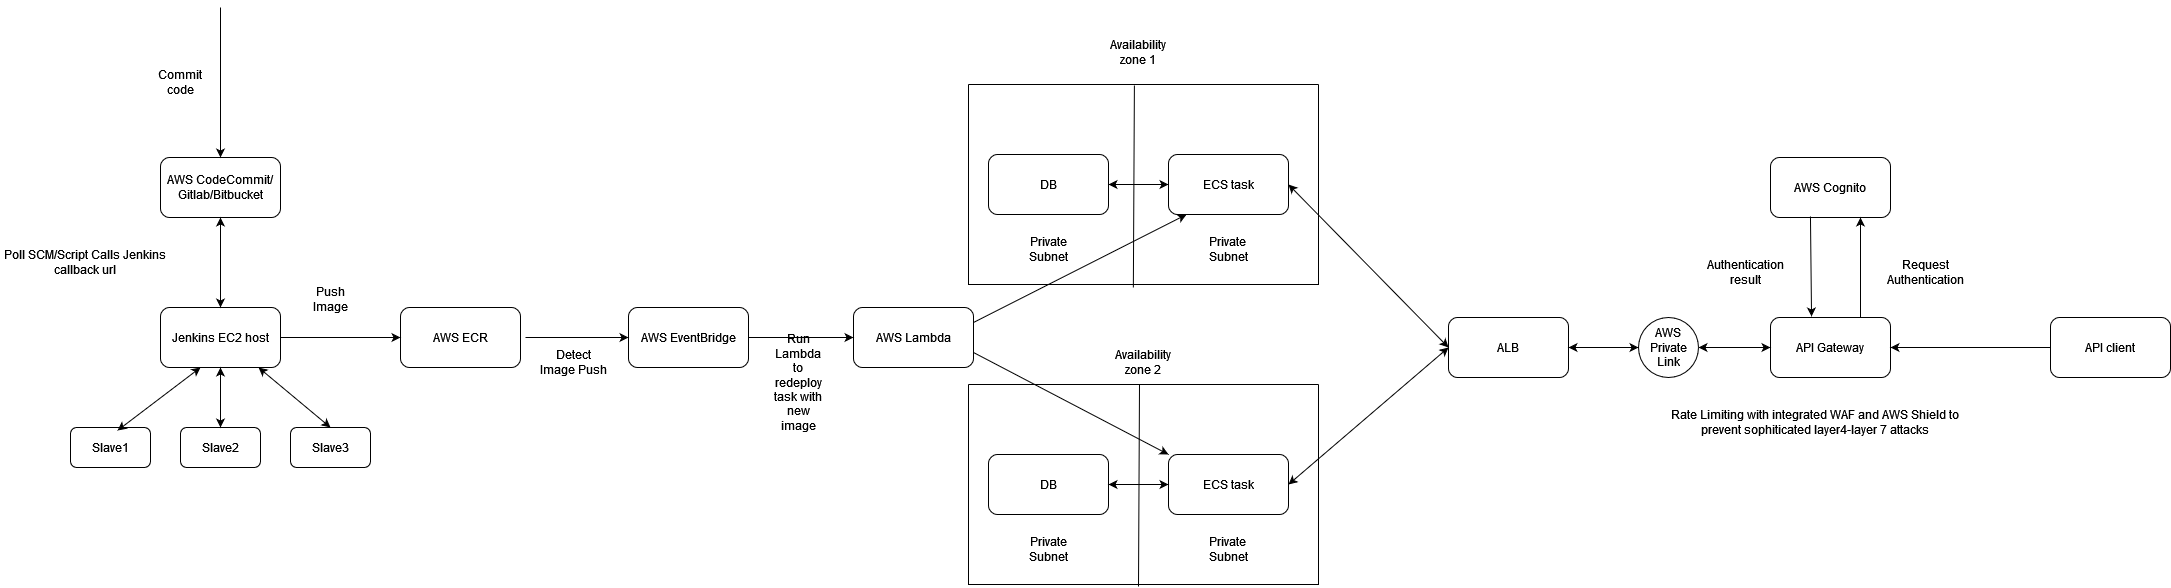

The diagram above was exported from draw.io. Its source (the exported page's mxGraphModel, read from the mxfile embedded in the PNG):
<mxGraphModel dx="2494" dy="1522" grid="1" gridSize="10" guides="1" tooltips="1" connect="1" arrows="1" fold="1" page="1" pageScale="1" pageWidth="850" pageHeight="1100" math="0" shadow="0">
  <root>
    <mxCell id="0" />
    <mxCell id="1" parent="0" />
    <mxCell id="sbqh-n3DwyTMwUm3RKA4-1" value="API Gateway" style="rounded=1;whiteSpace=wrap;html=1;" vertex="1" parent="1">
      <mxGeometry x="432" y="190" width="120" height="60" as="geometry" />
    </mxCell>
    <mxCell id="sbqh-n3DwyTMwUm3RKA4-2" value="AWS Cognito" style="rounded=1;whiteSpace=wrap;html=1;" vertex="1" parent="1">
      <mxGeometry x="432" y="30" width="120" height="60" as="geometry" />
    </mxCell>
    <mxCell id="sbqh-n3DwyTMwUm3RKA4-6" value="" style="endArrow=classic;html=1;rounded=0;entryX=0.75;entryY=1;entryDx=0;entryDy=0;exitX=0.75;exitY=0;exitDx=0;exitDy=0;" edge="1" parent="1" source="sbqh-n3DwyTMwUm3RKA4-1" target="sbqh-n3DwyTMwUm3RKA4-2">
      <mxGeometry width="50" height="50" relative="1" as="geometry">
        <mxPoint x="462" y="240" as="sourcePoint" />
        <mxPoint x="512" y="190" as="targetPoint" />
      </mxGeometry>
    </mxCell>
    <mxCell id="sbqh-n3DwyTMwUm3RKA4-7" value="Request Authentication" style="text;html=1;align=center;verticalAlign=middle;whiteSpace=wrap;rounded=0;" vertex="1" parent="1">
      <mxGeometry x="532" y="130" width="110" height="30" as="geometry" />
    </mxCell>
    <mxCell id="sbqh-n3DwyTMwUm3RKA4-8" value="" style="endArrow=classic;html=1;rounded=0;exitX=0.333;exitY=0.983;exitDx=0;exitDy=0;exitPerimeter=0;entryX=0.342;entryY=-0.017;entryDx=0;entryDy=0;entryPerimeter=0;" edge="1" parent="1" source="sbqh-n3DwyTMwUm3RKA4-2" target="sbqh-n3DwyTMwUm3RKA4-1">
      <mxGeometry width="50" height="50" relative="1" as="geometry">
        <mxPoint x="462" y="240" as="sourcePoint" />
        <mxPoint x="512" y="190" as="targetPoint" />
      </mxGeometry>
    </mxCell>
    <mxCell id="sbqh-n3DwyTMwUm3RKA4-10" value="Authentication result" style="text;html=1;align=center;verticalAlign=middle;whiteSpace=wrap;rounded=0;" vertex="1" parent="1">
      <mxGeometry x="352" y="130" width="110" height="30" as="geometry" />
    </mxCell>
    <mxCell id="sbqh-n3DwyTMwUm3RKA4-11" value="API client" style="rounded=1;whiteSpace=wrap;html=1;" vertex="1" parent="1">
      <mxGeometry x="712" y="190" width="120" height="60" as="geometry" />
    </mxCell>
    <mxCell id="sbqh-n3DwyTMwUm3RKA4-12" value="" style="endArrow=classic;html=1;rounded=0;exitX=0;exitY=0.5;exitDx=0;exitDy=0;" edge="1" parent="1" source="sbqh-n3DwyTMwUm3RKA4-11" target="sbqh-n3DwyTMwUm3RKA4-1">
      <mxGeometry width="50" height="50" relative="1" as="geometry">
        <mxPoint x="462" y="240" as="sourcePoint" />
        <mxPoint x="512" y="190" as="targetPoint" />
      </mxGeometry>
    </mxCell>
    <mxCell id="sbqh-n3DwyTMwUm3RKA4-13" value="ALB" style="rounded=1;whiteSpace=wrap;html=1;glass=0;" vertex="1" parent="1">
      <mxGeometry x="110" y="190" width="120" height="60" as="geometry" />
    </mxCell>
    <mxCell id="sbqh-n3DwyTMwUm3RKA4-22" value="" style="swimlane;startSize=0;" vertex="1" parent="1">
      <mxGeometry x="-370" y="-43" width="350" height="200" as="geometry" />
    </mxCell>
    <mxCell id="sbqh-n3DwyTMwUm3RKA4-23" value="ECS task" style="rounded=1;whiteSpace=wrap;html=1;" vertex="1" parent="sbqh-n3DwyTMwUm3RKA4-22">
      <mxGeometry x="200" y="70" width="120" height="60" as="geometry" />
    </mxCell>
    <mxCell id="sbqh-n3DwyTMwUm3RKA4-25" value="DB" style="rounded=1;whiteSpace=wrap;html=1;" vertex="1" parent="sbqh-n3DwyTMwUm3RKA4-22">
      <mxGeometry x="20" y="70" width="120" height="60" as="geometry" />
    </mxCell>
    <mxCell id="sbqh-n3DwyTMwUm3RKA4-26" value="Private Subnet" style="text;html=1;align=center;verticalAlign=middle;whiteSpace=wrap;rounded=0;" vertex="1" parent="sbqh-n3DwyTMwUm3RKA4-22">
      <mxGeometry x="50" y="150" width="60" height="30" as="geometry" />
    </mxCell>
    <mxCell id="sbqh-n3DwyTMwUm3RKA4-27" value="Private&lt;br&gt;Subnet" style="text;html=1;align=center;verticalAlign=middle;whiteSpace=wrap;rounded=0;" vertex="1" parent="sbqh-n3DwyTMwUm3RKA4-22">
      <mxGeometry x="230" y="150" width="60" height="30" as="geometry" />
    </mxCell>
    <mxCell id="sbqh-n3DwyTMwUm3RKA4-28" value="" style="endArrow=classic;startArrow=classic;html=1;rounded=0;exitX=1;exitY=0.5;exitDx=0;exitDy=0;entryX=0;entryY=0.5;entryDx=0;entryDy=0;" edge="1" parent="sbqh-n3DwyTMwUm3RKA4-22" source="sbqh-n3DwyTMwUm3RKA4-25" target="sbqh-n3DwyTMwUm3RKA4-23">
      <mxGeometry width="50" height="50" relative="1" as="geometry">
        <mxPoint x="300" y="190" as="sourcePoint" />
        <mxPoint x="350" y="140" as="targetPoint" />
      </mxGeometry>
    </mxCell>
    <mxCell id="sbqh-n3DwyTMwUm3RKA4-24" value="" style="endArrow=none;html=1;rounded=0;exitX=0.471;exitY=1.015;exitDx=0;exitDy=0;exitPerimeter=0;entryX=0.474;entryY=0.005;entryDx=0;entryDy=0;entryPerimeter=0;" edge="1" parent="1" source="sbqh-n3DwyTMwUm3RKA4-22" target="sbqh-n3DwyTMwUm3RKA4-22">
      <mxGeometry width="50" height="50" relative="1" as="geometry">
        <mxPoint x="-70" y="200" as="sourcePoint" />
        <mxPoint x="-20" y="150" as="targetPoint" />
      </mxGeometry>
    </mxCell>
    <mxCell id="sbqh-n3DwyTMwUm3RKA4-32" value="" style="endArrow=classic;startArrow=classic;html=1;rounded=0;exitX=0;exitY=0.5;exitDx=0;exitDy=0;entryX=1;entryY=0.5;entryDx=0;entryDy=0;" edge="1" parent="1" source="sbqh-n3DwyTMwUm3RKA4-13" target="sbqh-n3DwyTMwUm3RKA4-23">
      <mxGeometry width="50" height="50" relative="1" as="geometry">
        <mxPoint x="220" y="200" as="sourcePoint" />
        <mxPoint x="270" y="150" as="targetPoint" />
      </mxGeometry>
    </mxCell>
    <mxCell id="sbqh-n3DwyTMwUm3RKA4-33" value="Availability zone 1" style="text;html=1;align=center;verticalAlign=middle;whiteSpace=wrap;rounded=0;" vertex="1" parent="1">
      <mxGeometry x="-230" y="-90" width="60" height="30" as="geometry" />
    </mxCell>
    <mxCell id="sbqh-n3DwyTMwUm3RKA4-34" value="" style="swimlane;startSize=0;" vertex="1" parent="1">
      <mxGeometry x="-370" y="257" width="350" height="200" as="geometry" />
    </mxCell>
    <mxCell id="sbqh-n3DwyTMwUm3RKA4-35" value="ECS task" style="rounded=1;whiteSpace=wrap;html=1;" vertex="1" parent="sbqh-n3DwyTMwUm3RKA4-34">
      <mxGeometry x="200" y="70" width="120" height="60" as="geometry" />
    </mxCell>
    <mxCell id="sbqh-n3DwyTMwUm3RKA4-36" value="DB" style="rounded=1;whiteSpace=wrap;html=1;" vertex="1" parent="sbqh-n3DwyTMwUm3RKA4-34">
      <mxGeometry x="20" y="70" width="120" height="60" as="geometry" />
    </mxCell>
    <mxCell id="sbqh-n3DwyTMwUm3RKA4-37" value="Private Subnet" style="text;html=1;align=center;verticalAlign=middle;whiteSpace=wrap;rounded=0;" vertex="1" parent="sbqh-n3DwyTMwUm3RKA4-34">
      <mxGeometry x="50" y="150" width="60" height="30" as="geometry" />
    </mxCell>
    <mxCell id="sbqh-n3DwyTMwUm3RKA4-38" value="Private&lt;br&gt;Subnet" style="text;html=1;align=center;verticalAlign=middle;whiteSpace=wrap;rounded=0;" vertex="1" parent="sbqh-n3DwyTMwUm3RKA4-34">
      <mxGeometry x="230" y="150" width="60" height="30" as="geometry" />
    </mxCell>
    <mxCell id="sbqh-n3DwyTMwUm3RKA4-39" value="" style="endArrow=classic;startArrow=classic;html=1;rounded=0;exitX=1;exitY=0.5;exitDx=0;exitDy=0;entryX=0;entryY=0.5;entryDx=0;entryDy=0;" edge="1" parent="sbqh-n3DwyTMwUm3RKA4-34" source="sbqh-n3DwyTMwUm3RKA4-36" target="sbqh-n3DwyTMwUm3RKA4-35">
      <mxGeometry width="50" height="50" relative="1" as="geometry">
        <mxPoint x="300" y="190" as="sourcePoint" />
        <mxPoint x="350" y="140" as="targetPoint" />
      </mxGeometry>
    </mxCell>
    <mxCell id="sbqh-n3DwyTMwUm3RKA4-43" value="" style="endArrow=none;html=1;rounded=0;exitX=0.471;exitY=1.015;exitDx=0;exitDy=0;exitPerimeter=0;entryX=0.474;entryY=0.005;entryDx=0;entryDy=0;entryPerimeter=0;" edge="1" parent="sbqh-n3DwyTMwUm3RKA4-34">
      <mxGeometry width="50" height="50" relative="1" as="geometry">
        <mxPoint x="170" y="202" as="sourcePoint" />
        <mxPoint x="171" as="targetPoint" />
      </mxGeometry>
    </mxCell>
    <mxCell id="sbqh-n3DwyTMwUm3RKA4-40" value="Availability zone 2" style="text;html=1;align=center;verticalAlign=middle;whiteSpace=wrap;rounded=0;" vertex="1" parent="1">
      <mxGeometry x="-225" y="220" width="60" height="30" as="geometry" />
    </mxCell>
    <mxCell id="sbqh-n3DwyTMwUm3RKA4-44" value="" style="endArrow=classic;startArrow=classic;html=1;rounded=0;exitX=1;exitY=0.5;exitDx=0;exitDy=0;" edge="1" parent="1" source="sbqh-n3DwyTMwUm3RKA4-35">
      <mxGeometry width="50" height="50" relative="1" as="geometry">
        <mxPoint x="-160" y="290" as="sourcePoint" />
        <mxPoint x="110" y="220" as="targetPoint" />
      </mxGeometry>
    </mxCell>
    <mxCell id="sbqh-n3DwyTMwUm3RKA4-47" value="Jenkins EC2 host" style="rounded=1;whiteSpace=wrap;html=1;" vertex="1" parent="1">
      <mxGeometry x="-1178" y="180" width="120" height="60" as="geometry" />
    </mxCell>
    <mxCell id="sbqh-n3DwyTMwUm3RKA4-48" value="AWS ECR" style="rounded=1;whiteSpace=wrap;html=1;" vertex="1" parent="1">
      <mxGeometry x="-938" y="180" width="120" height="60" as="geometry" />
    </mxCell>
    <mxCell id="sbqh-n3DwyTMwUm3RKA4-49" value="Slave1" style="rounded=1;whiteSpace=wrap;html=1;" vertex="1" parent="1">
      <mxGeometry x="-1268" y="300" width="80" height="40" as="geometry" />
    </mxCell>
    <mxCell id="sbqh-n3DwyTMwUm3RKA4-50" value="Slave3" style="rounded=1;whiteSpace=wrap;html=1;" vertex="1" parent="1">
      <mxGeometry x="-1048" y="300" width="80" height="40" as="geometry" />
    </mxCell>
    <mxCell id="sbqh-n3DwyTMwUm3RKA4-51" value="Slave2" style="rounded=1;whiteSpace=wrap;html=1;" vertex="1" parent="1">
      <mxGeometry x="-1158" y="300" width="80" height="40" as="geometry" />
    </mxCell>
    <mxCell id="sbqh-n3DwyTMwUm3RKA4-52" value="" style="endArrow=classic;startArrow=classic;html=1;rounded=0;entryX=0.588;entryY=0.075;entryDx=0;entryDy=0;entryPerimeter=0;" edge="1" parent="1" target="sbqh-n3DwyTMwUm3RKA4-49">
      <mxGeometry width="50" height="50" relative="1" as="geometry">
        <mxPoint x="-1138" y="240" as="sourcePoint" />
        <mxPoint x="-1088" y="190" as="targetPoint" />
      </mxGeometry>
    </mxCell>
    <mxCell id="sbqh-n3DwyTMwUm3RKA4-53" value="" style="endArrow=classic;startArrow=classic;html=1;rounded=0;entryX=0.5;entryY=0;entryDx=0;entryDy=0;exitX=0.5;exitY=1;exitDx=0;exitDy=0;" edge="1" parent="1" source="sbqh-n3DwyTMwUm3RKA4-47" target="sbqh-n3DwyTMwUm3RKA4-51">
      <mxGeometry width="50" height="50" relative="1" as="geometry">
        <mxPoint x="-1138" y="240" as="sourcePoint" />
        <mxPoint x="-1088" y="190" as="targetPoint" />
      </mxGeometry>
    </mxCell>
    <mxCell id="sbqh-n3DwyTMwUm3RKA4-54" value="" style="endArrow=classic;startArrow=classic;html=1;rounded=0;exitX=0.817;exitY=1;exitDx=0;exitDy=0;exitPerimeter=0;entryX=0.5;entryY=0;entryDx=0;entryDy=0;" edge="1" parent="1" source="sbqh-n3DwyTMwUm3RKA4-47" target="sbqh-n3DwyTMwUm3RKA4-50">
      <mxGeometry width="50" height="50" relative="1" as="geometry">
        <mxPoint x="-1138" y="240" as="sourcePoint" />
        <mxPoint x="-1088" y="190" as="targetPoint" />
      </mxGeometry>
    </mxCell>
    <mxCell id="sbqh-n3DwyTMwUm3RKA4-55" value="AWS CodeCommit/Gitlab/Bitbucket" style="rounded=1;whiteSpace=wrap;html=1;" vertex="1" parent="1">
      <mxGeometry x="-1178" y="30" width="120" height="60" as="geometry" />
    </mxCell>
    <mxCell id="sbqh-n3DwyTMwUm3RKA4-56" value="" style="endArrow=classic;html=1;rounded=0;entryX=0.5;entryY=0;entryDx=0;entryDy=0;" edge="1" parent="1" target="sbqh-n3DwyTMwUm3RKA4-55">
      <mxGeometry width="50" height="50" relative="1" as="geometry">
        <mxPoint x="-1118" y="-120" as="sourcePoint" />
        <mxPoint x="-1033" y="70" as="targetPoint" />
      </mxGeometry>
    </mxCell>
    <mxCell id="sbqh-n3DwyTMwUm3RKA4-59" value="Commit code" style="text;html=1;align=center;verticalAlign=middle;whiteSpace=wrap;rounded=0;" vertex="1" parent="1">
      <mxGeometry x="-1188" y="-60" width="60" height="30" as="geometry" />
    </mxCell>
    <mxCell id="sbqh-n3DwyTMwUm3RKA4-60" value="" style="endArrow=classic;startArrow=classic;html=1;rounded=0;exitX=0.5;exitY=1;exitDx=0;exitDy=0;" edge="1" parent="1" source="sbqh-n3DwyTMwUm3RKA4-55" target="sbqh-n3DwyTMwUm3RKA4-47">
      <mxGeometry width="50" height="50" relative="1" as="geometry">
        <mxPoint x="-1138" y="120" as="sourcePoint" />
        <mxPoint x="-1088" y="70" as="targetPoint" />
      </mxGeometry>
    </mxCell>
    <mxCell id="sbqh-n3DwyTMwUm3RKA4-61" value="Poll SCM/Script Calls Jenkins callback url" style="text;html=1;align=center;verticalAlign=middle;whiteSpace=wrap;rounded=0;" vertex="1" parent="1">
      <mxGeometry x="-1338" y="120" width="170" height="30" as="geometry" />
    </mxCell>
    <mxCell id="sbqh-n3DwyTMwUm3RKA4-62" value="" style="endArrow=classic;html=1;rounded=0;exitX=1;exitY=0.5;exitDx=0;exitDy=0;entryX=0;entryY=0.5;entryDx=0;entryDy=0;" edge="1" parent="1" source="sbqh-n3DwyTMwUm3RKA4-47" target="sbqh-n3DwyTMwUm3RKA4-48">
      <mxGeometry width="50" height="50" relative="1" as="geometry">
        <mxPoint x="-1138" y="160" as="sourcePoint" />
        <mxPoint x="-1088" y="110" as="targetPoint" />
      </mxGeometry>
    </mxCell>
    <mxCell id="sbqh-n3DwyTMwUm3RKA4-63" value="Push Image" style="text;html=1;align=center;verticalAlign=middle;whiteSpace=wrap;rounded=0;" vertex="1" parent="1">
      <mxGeometry x="-1038" y="157" width="60" height="30" as="geometry" />
    </mxCell>
    <mxCell id="sbqh-n3DwyTMwUm3RKA4-64" value="AWS EventBridge" style="rounded=1;whiteSpace=wrap;html=1;" vertex="1" parent="1">
      <mxGeometry x="-710" y="180" width="120" height="60" as="geometry" />
    </mxCell>
    <mxCell id="sbqh-n3DwyTMwUm3RKA4-66" value="AWS Lambda" style="rounded=1;whiteSpace=wrap;html=1;" vertex="1" parent="1">
      <mxGeometry x="-485" y="180" width="120" height="60" as="geometry" />
    </mxCell>
    <mxCell id="sbqh-n3DwyTMwUm3RKA4-67" value="" style="endArrow=classic;html=1;rounded=0;entryX=0;entryY=0.5;entryDx=0;entryDy=0;" edge="1" parent="1" target="sbqh-n3DwyTMwUm3RKA4-64">
      <mxGeometry width="50" height="50" relative="1" as="geometry">
        <mxPoint x="-813" y="210" as="sourcePoint" />
        <mxPoint x="-723" y="210" as="targetPoint" />
      </mxGeometry>
    </mxCell>
    <mxCell id="sbqh-n3DwyTMwUm3RKA4-69" value="Detect Image Push" style="text;html=1;align=center;verticalAlign=middle;whiteSpace=wrap;rounded=0;" vertex="1" parent="1">
      <mxGeometry x="-800" y="220" width="70" height="30" as="geometry" />
    </mxCell>
    <mxCell id="sbqh-n3DwyTMwUm3RKA4-70" value="" style="endArrow=classic;html=1;rounded=0;exitX=1;exitY=0.5;exitDx=0;exitDy=0;entryX=0;entryY=0.5;entryDx=0;entryDy=0;" edge="1" parent="1" source="sbqh-n3DwyTMwUm3RKA4-64" target="sbqh-n3DwyTMwUm3RKA4-66">
      <mxGeometry width="50" height="50" relative="1" as="geometry">
        <mxPoint x="-720" y="260" as="sourcePoint" />
        <mxPoint x="-670" y="210" as="targetPoint" />
      </mxGeometry>
    </mxCell>
    <mxCell id="sbqh-n3DwyTMwUm3RKA4-71" value="Run Lambda to redeploy task with new image" style="text;html=1;align=center;verticalAlign=middle;whiteSpace=wrap;rounded=0;" vertex="1" parent="1">
      <mxGeometry x="-570" y="240" width="60" height="30" as="geometry" />
    </mxCell>
    <mxCell id="sbqh-n3DwyTMwUm3RKA4-72" value="" style="endArrow=classic;html=1;rounded=0;exitX=1;exitY=0.25;exitDx=0;exitDy=0;entryX=0.15;entryY=1;entryDx=0;entryDy=0;entryPerimeter=0;" edge="1" parent="1" source="sbqh-n3DwyTMwUm3RKA4-66" target="sbqh-n3DwyTMwUm3RKA4-23">
      <mxGeometry width="50" height="50" relative="1" as="geometry">
        <mxPoint x="-500" y="160" as="sourcePoint" />
        <mxPoint x="-450" y="110" as="targetPoint" />
      </mxGeometry>
    </mxCell>
    <mxCell id="sbqh-n3DwyTMwUm3RKA4-73" value="" style="endArrow=classic;html=1;rounded=0;exitX=1;exitY=0.75;exitDx=0;exitDy=0;entryX=0;entryY=0;entryDx=0;entryDy=0;" edge="1" parent="1" source="sbqh-n3DwyTMwUm3RKA4-66" target="sbqh-n3DwyTMwUm3RKA4-35">
      <mxGeometry width="50" height="50" relative="1" as="geometry">
        <mxPoint x="-260" y="240" as="sourcePoint" />
        <mxPoint x="-210" y="190" as="targetPoint" />
      </mxGeometry>
    </mxCell>
    <mxCell id="sbqh-n3DwyTMwUm3RKA4-74" value="Rate Limiting with integrated WAF and AWS Shield to prevent sophiticated layer4-layer 7 attacks" style="text;html=1;align=center;verticalAlign=middle;whiteSpace=wrap;rounded=0;" vertex="1" parent="1">
      <mxGeometry x="332" y="280" width="290" height="30" as="geometry" />
    </mxCell>
    <mxCell id="sbqh-n3DwyTMwUm3RKA4-75" value="AWS Private Link" style="ellipse;whiteSpace=wrap;html=1;aspect=fixed;" vertex="1" parent="1">
      <mxGeometry x="300" y="190" width="60" height="60" as="geometry" />
    </mxCell>
    <mxCell id="sbqh-n3DwyTMwUm3RKA4-76" value="" style="endArrow=classic;startArrow=classic;html=1;rounded=0;exitX=1;exitY=0.5;exitDx=0;exitDy=0;entryX=0;entryY=0.5;entryDx=0;entryDy=0;" edge="1" parent="1" source="sbqh-n3DwyTMwUm3RKA4-75" target="sbqh-n3DwyTMwUm3RKA4-1">
      <mxGeometry width="50" height="50" relative="1" as="geometry">
        <mxPoint x="400" y="210" as="sourcePoint" />
        <mxPoint x="450" y="160" as="targetPoint" />
      </mxGeometry>
    </mxCell>
    <mxCell id="sbqh-n3DwyTMwUm3RKA4-77" value="" style="endArrow=classic;startArrow=classic;html=1;rounded=0;exitX=0;exitY=0.5;exitDx=0;exitDy=0;entryX=1;entryY=0.5;entryDx=0;entryDy=0;" edge="1" parent="1" source="sbqh-n3DwyTMwUm3RKA4-75" target="sbqh-n3DwyTMwUm3RKA4-13">
      <mxGeometry width="50" height="50" relative="1" as="geometry">
        <mxPoint x="400" y="210" as="sourcePoint" />
        <mxPoint x="450" y="160" as="targetPoint" />
      </mxGeometry>
    </mxCell>
  </root>
</mxGraphModel>